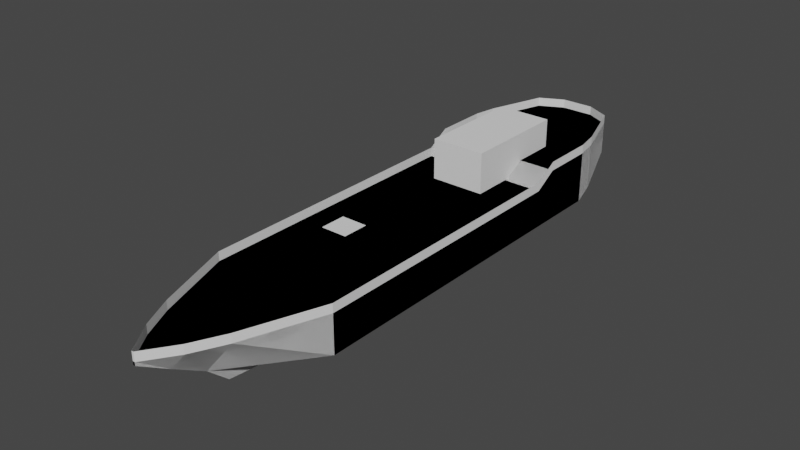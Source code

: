 # Source: hull_lancer.blend  (saved by Blender 3.3.6; exported with 4.5.12 LTS)
import bpy
from mathutils import Matrix  # noqa: F401  (used for matrix-valued properties, if any)

bpy.ops.wm.read_factory_settings(use_empty=True)
scene = bpy.context.scene
scene.name = 'Scene'

# ---- collections
col_collection = bpy.data.collections.new('Collection'); scene.collection.children.link(col_collection)

# ---- world
world_world = bpy.data.worlds.new('World'); scene.world = world_world
world_world.use_nodes = True; world_world.node_tree.nodes.clear()
_N = world_world.node_tree.nodes; _L = world_world.node_tree.links
n0 = _N.new('ShaderNodeOutputWorld'); n0.name = 'World Output'; n0.location = (300, 300)
n1 = _N.new('ShaderNodeBackground'); n1.name = 'Background'; n1.location = (10, 300)
n1.inputs[0].default_value = (0.05088, 0.05088, 0.05088, 1.0)
_L.new(n1.outputs[0], n0.inputs[0])
n0.is_active_output = True
world_world.color = (0.05088, 0.05088, 0.05088)
world_world.use_sun_shadow = False
world_world.sun_shadow_jitter_overblur = 0.0

# ---- meshes
me_cube_001 = bpy.data.meshes.new('Cube.001')
me_cube_001.from_pydata([(-4.0, 12.0, -1.5), (-4.0, 12.0, 1.5), (4.0, 12.0, -1.5), (4.0, 12.0, 1.5), (-4.0, -12.0, -1.5), (-4.0, -12.0, 1.5), (4.0, -12.0, -1.5), (4.0, -12.0, 1.5)], [], [(0, 1, 3, 2), (2, 3, 7, 6), (6, 7, 5, 4), (4, 5, 1, 0), (2, 6, 4, 0), (7, 3, 1, 5)])
_uv = me_cube_001.uv_layers.new(name='UVMap')
_uv.uv.foreach_set('vector', [0.375, 0.0, 0.625, 0.0, 0.625, 0.25, 0.375, 0.25, 0.375, 0.25, 0.625, 0.25, 0.625, 0.5, 0.375, 0.5, 0.375, 0.5, 0.625, 0.5, 0.625, 0.75, 0.375, 0.75, 0.375, 0.75, 0.625, 0.75, 0.625, 1.0, 0.375, 1.0, 0.125, 0.5, 0.375, 0.5, 0.375, 0.75, 0.125, 0.75, 0.625, 0.5, 0.875, 0.5, 0.875, 0.75, 0.625, 0.75])
me_cube_001.update()
me_cube_002 = bpy.data.meshes.new('Cube.002')
me_cube_002.from_pydata([(-4.714, -12.27, -1.249), (-4.714, -12.27, 1.57), (-4.4, 15.75, -0.8387), (-4.4, 15.75, 1.537), (4.714, -12.27, -1.249), (4.714, -12.27, 1.57), (4.4, 15.75, -0.8387), (4.4, 15.75, 1.537), (-0.932, -12.27, -2.573), (-0.8698, 15.75, -2.162), (0.932, -12.27, -2.573), (0.8698, 15.75, -2.162), (-0.333, -17.99, -1.249), (-2.661, -17.99, 1.57), (0.333, -17.99, -1.249), (2.661, -17.99, 1.57), (-0.3707, -16.49, -2.573), (0.3707, -16.49, -2.573), (-0.2378, -20.31, 0.08143), (-1.531, -20.31, 1.57), (0.2378, -20.31, 0.08143), (1.531, -20.31, 1.57), (-0.08028, -22.44, 1.329), (-0.08028, -22.44, 1.57), (0.08028, -22.44, 1.329), (0.08028, -22.44, 1.57), (-1.197, 20.92, 1.719), (-1.197, 20.92, 1.953), (1.197, 20.92, 1.719), (1.197, 20.92, 1.953), (-0.2366, 20.92, 0.07941), (0.2366, 20.92, 0.07941), (0.5859, 20.01, -1.127), (2.964, 20.01, 0.1959), (2.964, 20.01, 1.433), (-2.964, 20.01, 1.433), (-2.964, 20.01, 0.1959), (-0.5859, 20.01, -1.127), (-4.714, 8.477, -1.249), (-4.714, 8.477, 1.57), (4.714, 8.477, -1.249), (4.714, 8.477, 1.57), (-0.932, 8.477, -2.573), (0.932, 8.477, -2.573), (-4.714, 14.05, 1.57), (4.714, 14.05, -1.249), (0.932, 14.05, -2.573), (-4.714, 14.05, -1.249), (4.714, 14.05, 1.57), (-0.932, 14.05, -2.573), (-4.4, 15.75, 2.556), (4.4, 15.75, 2.556), (-1.197, 20.92, 2.556), (1.197, 20.92, 2.556), (2.964, 20.01, 2.556), (-2.964, 20.01, 2.556), (-4.714, 10.12, 2.556), (4.714, 10.12, 2.556), (-4.714, 14.05, 2.556), (4.714, 14.05, 2.556), (-3.0, -5.0, 1.57), (-3.0, -3.0, 1.57), (-1.0, -3.0, 1.57), (-1.0, -5.0, 1.57)], [], [(47, 44, 3, 2), (35, 3, 50, 55), (40, 41, 5, 4), (5, 1, 13, 15), (8, 10, 17, 16), (60, 1, 5, 63), (5, 41, 39, 1, 60, 61, 62, 63), (42, 43, 10, 8), (33, 32, 31, 28), (47, 2, 9, 49), (40, 4, 10, 43), (12, 14, 20, 18), (14, 12, 16, 17), (4, 5, 15, 14), (0, 8, 16, 12), (1, 0, 12, 13), (10, 4, 14, 17), (21, 19, 23, 25), (13, 12, 18, 19), (15, 13, 19, 21), (14, 15, 21, 20), (24, 25, 23, 22), (20, 21, 25, 24), (18, 20, 24, 22), (19, 18, 22, 23), (26, 27, 29, 28), (26, 28, 31, 30), (36, 35, 27, 26), (37, 36, 26, 30), (34, 33, 28, 29), (32, 37, 30, 31), (11, 9, 37, 32), (7, 6, 33, 34), (9, 2, 36, 37), (2, 3, 35, 36), (6, 11, 32, 33), (44, 39, 56, 58), (45, 40, 43, 46), (0, 38, 42, 8), (49, 46, 43, 42), (29, 27, 52, 53), (45, 48, 41, 40), (0, 1, 39, 38), (6, 7, 48, 45), (3, 44, 58, 50), (9, 11, 46, 49), (6, 45, 46, 11), (38, 47, 49, 42), (38, 39, 44, 47), (55, 54, 53, 52), (50, 51, 54, 55), (59, 58, 56, 57), (51, 50, 58, 59), (39, 41, 57, 56), (48, 7, 51, 59), (41, 48, 59, 57), (7, 34, 54, 51), (34, 29, 53, 54), (27, 35, 55, 52)])
_uv = me_cube_002.uv_layers.new(name='UVMap')
_uv.uv.foreach_set('vector', [0.375, 0.2391, 0.625, 0.2391, 0.625, 0.25, 0.375, 0.25, 0.625, 0.25, 0.625, 0.25, 0.625, 0.25, 0.625, 0.25, 0.375, 0.58, 0.625, 0.58, 0.625, 0.75, 0.375, 0.75, 0.625, 0.75, 0.875, 0.75, 0.875, 0.75, 0.625, 0.75, 0.125, 0.75, 0.375, 0.75, 0.375, 0.75, 0.125, 0.75, 0.8295, 0.6904, 0.875, 0.75, 0.625, 0.75, 0.7765, 0.6904, 0.625, 0.75, 0.625, 0.58, 0.875, 0.58, 0.875, 0.75, 0.8295, 0.6904, 0.8295, 0.674, 0.7765, 0.674, 0.7765, 0.6904, 0.125, 0.58, 0.375, 0.58, 0.375, 0.75, 0.125, 0.75, 0.375, 0.5, 0.375, 0.5, 0.375, 0.5, 0.375, 0.5, 0.375, 0.2391, 0.375, 0.25, 0.375, 0.25, 0.375, 0.2391, 0.375, 0.58, 0.375, 0.75, 0.375, 0.75, 0.375, 0.58, 0.375, 1.0, 0.375, 0.75, 0.375, 0.75, 0.375, 1.0, 0.375, 0.75, 0.375, 1.0, 0.375, 1.0, 0.375, 0.75, 0.375, 0.75, 0.625, 0.75, 0.625, 0.75, 0.375, 0.75, 0.375, 0.0, 0.375, 0.0, 0.375, 0.0, 0.375, 0.0, 0.625, 0.0, 0.375, 0.0, 0.375, 0.0, 0.625, 0.0, 0.375, 0.75, 0.375, 0.75, 0.375, 0.75, 0.375, 0.75, 0.625, 0.75, 0.875, 0.75, 0.875, 0.75, 0.625, 0.75, 0.625, 0.0, 0.375, 0.0, 0.375, 0.0, 0.625, 0.0, 0.625, 0.75, 0.875, 0.75, 0.875, 0.75, 0.625, 0.75, 0.375, 0.75, 0.625, 0.75, 0.625, 0.75, 0.375, 0.75, 0.375, 0.75, 0.625, 0.75, 0.625, 1.0, 0.375, 1.0, 0.375, 0.75, 0.625, 0.75, 0.625, 0.75, 0.375, 0.75, 0.375, 1.0, 0.375, 0.75, 0.375, 0.75, 0.375, 1.0, 0.625, 0.0, 0.375, 0.0, 0.375, 0.0, 0.625, 0.0, 0.375, 0.25, 0.625, 0.25, 0.625, 0.5, 0.375, 0.5, 0.375, 0.25, 0.375, 0.5, 0.375, 0.5, 0.375, 0.25, 0.375, 0.25, 0.625, 0.25, 0.625, 0.25, 0.375, 0.25, 0.375, 0.25, 0.375, 0.25, 0.375, 0.25, 0.375, 0.25, 0.625, 0.5, 0.375, 0.5, 0.375, 0.5, 0.625, 0.5, 0.375, 0.5, 0.125, 0.5, 0.125, 0.5, 0.375, 0.5, 0.375, 0.5, 0.125, 0.5, 0.125, 0.5, 0.375, 0.5, 0.625, 0.5, 0.375, 0.5, 0.375, 0.5, 0.625, 0.5, 0.375, 0.25, 0.375, 0.25, 0.375, 0.25, 0.375, 0.25, 0.375, 0.25, 0.625, 0.25, 0.625, 0.25, 0.375, 0.25, 0.375, 0.5, 0.375, 0.5, 0.375, 0.5, 0.375, 0.5, 0.625, 0.2391, 0.625, 0.17, 0.625, 0.17, 0.625, 0.2391, 0.375, 0.5109, 0.375, 0.58, 0.375, 0.58, 0.375, 0.5109, 0.375, 0.0, 0.375, 0.17, 0.375, 0.17, 0.375, 0.0, 0.125, 0.5109, 0.375, 0.5109, 0.375, 0.58, 0.125, 0.58, 0.625, 0.5, 0.625, 0.25, 0.625, 0.25, 0.625, 0.5, 0.375, 0.5109, 0.625, 0.5109, 0.625, 0.58, 0.375, 0.58, 0.375, 0.0, 0.625, 0.0, 0.625, 0.17, 0.375, 0.17, 0.375, 0.5, 0.625, 0.5, 0.625, 0.5109, 0.375, 0.5109, 0.625, 0.25, 0.625, 0.2391, 0.625, 0.2391, 0.625, 0.25, 0.125, 0.5, 0.375, 0.5, 0.375, 0.5109, 0.125, 0.5109, 0.375, 0.5, 0.375, 0.5109, 0.375, 0.5109, 0.375, 0.5, 0.375, 0.17, 0.375, 0.2391, 0.375, 0.2391, 0.375, 0.17, 0.375, 0.17, 0.625, 0.17, 0.625, 0.2391, 0.375, 0.2391, 0.875, 0.5, 0.625, 0.5, 0.625, 0.5, 0.875, 0.5, 0.875, 0.5, 0.625, 0.5, 0.625, 0.5, 0.875, 0.5, 0.625, 0.5109, 0.875, 0.5109, 0.875, 0.58, 0.625, 0.58, 0.625, 0.5, 0.875, 0.5, 0.875, 0.5109, 0.625, 0.5109, 0.875, 0.58, 0.625, 0.58, 0.625, 0.58, 0.875, 0.58, 0.625, 0.5109, 0.625, 0.5, 0.625, 0.5, 0.625, 0.5109, 0.625, 0.58, 0.625, 0.5109, 0.625, 0.5109, 0.625, 0.58, 0.625, 0.5, 0.625, 0.5, 0.625, 0.5, 0.625, 0.5, 0.625, 0.5, 0.625, 0.5, 0.625, 0.5, 0.625, 0.5, 0.625, 0.25, 0.625, 0.25, 0.625, 0.25, 0.625, 0.25])
me_cube_002.materials.append(None)
me_cube_002.update()
me_cube_004 = bpy.data.meshes.new('Cube.004')
me_cube_004.from_pydata([(-2.0, -4.0, -1.5), (-2.0, -4.0, 1.5), (-2.0, 4.0, -1.5), (-2.0, 4.0, 1.5), (2.0, -4.0, -1.5), (2.0, -4.0, 1.5), (2.0, 4.0, -1.5), (2.0, 4.0, 1.5)], [], [(0, 1, 3, 2), (2, 3, 7, 6), (6, 7, 5, 4), (4, 5, 1, 0), (2, 6, 4, 0), (7, 3, 1, 5)])
_uv = me_cube_004.uv_layers.new(name='UVMap')
_uv.uv.foreach_set('vector', [0.375, 0.0, 0.625, 0.0, 0.625, 0.25, 0.375, 0.25, 0.375, 0.25, 0.625, 0.25, 0.625, 0.5, 0.375, 0.5, 0.375, 0.5, 0.625, 0.5, 0.625, 0.75, 0.375, 0.75, 0.375, 0.75, 0.625, 0.75, 0.625, 1.0, 0.375, 1.0, 0.125, 0.5, 0.375, 0.5, 0.375, 0.75, 0.125, 0.75, 0.625, 0.5, 0.875, 0.5, 0.875, 0.75, 0.625, 0.75])
me_cube_004.update()
me_cube_005 = bpy.data.meshes.new('Cube.005')
me_cube_005.from_pydata([(-4.714, -12.27, 1.57), (4.714, -12.27, 1.57), (-2.661, -17.99, 1.57), (2.661, -17.99, 1.57), (-1.531, -20.31, 1.57), (1.531, -20.31, 1.57), (-0.08028, -22.44, 1.57), (0.08028, -22.44, 1.57), (4.714, 14.05, 3.211), (-4.714, 14.05, 3.211), (4.714, 10.12, 3.211), (-4.714, 10.12, 3.211), (-2.964, 20.01, 3.211), (2.964, 20.01, 3.211), (1.197, 20.92, 3.211), (-1.197, 20.92, 3.211), (4.4, 15.75, 3.211), (-4.4, 15.75, 3.211), (4.714, 8.477, 2.225), (-4.714, 8.477, 1.57), (-4.714, 8.477, 2.225), (4.714, 8.477, 1.57), (0.08028, -22.44, 2.225), (-0.08028, -22.44, 2.225), (1.531, -20.31, 2.225), (-1.531, -20.31, 2.225), (2.661, -17.99, 2.225), (-2.661, -17.99, 2.225), (4.714, -12.27, 2.225), (-4.714, -12.27, 2.225), (-4.4, 15.75, 2.556), (4.4, 15.75, 2.556), (-1.197, 20.92, 2.556), (1.197, 20.92, 2.556), (2.964, 20.01, 2.556), (-2.964, 20.01, 2.556), (-4.714, 10.12, 2.556), (4.714, 10.12, 2.556), (-4.714, 14.05, 2.556), (4.714, 14.05, 2.556)], [], [(39, 31, 16, 8), (6, 7, 22, 23), (2, 27, 29, 0), (34, 13, 16, 31), (35, 12, 15, 32), (37, 39, 8, 10), (5, 24, 22, 7), (37, 10, 18, 21), (2, 4, 25, 27), (3, 26, 24, 5), (38, 36, 11, 9), (19, 0, 29, 20), (1, 28, 26, 3), (36, 19, 20, 11), (6, 23, 25, 4), (1, 21, 18, 28), (30, 38, 9, 17), (33, 32, 15, 14), (33, 14, 13, 34), (30, 17, 12, 35)])
_uv = me_cube_005.uv_layers.new(name='UVMap')
_uv.uv.foreach_set('vector', [0.0, 0.0, 0.0, 0.0, 0.0, 0.0, 0.0, 0.0, 0.0, 0.0, 0.0, 0.0, 0.0, 0.0, 0.0, 0.0, 0.0, 0.0, 0.0, 0.0, 0.0, 0.0, 0.0, 0.0, 0.0, 0.0, 0.0, 0.0, 0.0, 0.0, 0.0, 0.0, 0.0, 0.0, 0.0, 0.0, 0.0, 0.0, 0.0, 0.0, 0.0, 0.0, 0.0, 0.0, 0.0, 0.0, 0.0, 0.0, 0.0, 0.0, 0.0, 0.0, 0.0, 0.0, 0.0, 0.0, 0.0, 0.0, 0.0, 0.0, 0.0, 0.0, 0.0, 0.0, 0.0, 0.0, 0.0, 0.0, 0.0, 0.0, 0.0, 0.0, 0.0, 0.0, 0.0, 0.0, 0.0, 0.0, 0.0, 0.0, 0.0, 0.0, 0.0, 0.0, 0.0, 0.0, 0.0, 0.0, 0.0, 0.0, 0.0, 0.0, 0.0, 0.0, 0.0, 0.0, 0.0, 0.0, 0.0, 0.0, 0.0, 0.0, 0.0, 0.0, 0.0, 0.0, 0.0, 0.0, 0.0, 0.0, 0.0, 0.0, 0.0, 0.0, 0.0, 0.0, 0.0, 0.0, 0.0, 0.0, 0.0, 0.0, 0.0, 0.0, 0.0, 0.0, 0.0, 0.0, 0.0, 0.0, 0.0, 0.0, 0.0, 0.0, 0.0, 0.0, 0.0, 0.0, 0.0, 0.0, 0.0, 0.0, 0.0, 0.0, 0.0, 0.0, 0.0, 0.0, 0.0, 0.0, 0.0, 0.0, 0.0, 0.0, 0.0, 0.0, 0.0, 0.0, 0.0, 0.0])
me_cube_005.update()
me_cube_011 = bpy.data.meshes.new('Cube.011')
me_cube_011.from_pydata([(-4.714, -12.27, -1.249), (-4.714, -12.27, 1.57), (-4.4, 15.75, -0.8387), (-4.4, 15.75, 1.537), (4.714, -12.27, -1.249), (4.714, -12.27, 1.57), (4.4, 15.75, -0.8387), (4.4, 15.75, 1.537), (-0.932, -12.27, -2.573), (-0.8698, 15.75, -2.162), (0.932, -12.27, -2.573), (0.8698, 15.75, -2.162), (-0.333, -17.99, -1.249), (-2.661, -17.99, 1.57), (0.333, -17.99, -1.249), (2.661, -17.99, 1.57), (-0.3707, -16.49, -2.573), (0.3707, -16.49, -2.573), (-0.2378, -20.31, 0.08143), (-1.531, -20.31, 1.57), (0.2378, -20.31, 0.08143), (1.531, -20.31, 1.57), (-0.08028, -22.44, 1.329), (-0.08028, -22.44, 1.57), (0.08028, -22.44, 1.329), (0.08028, -22.44, 1.57), (-1.197, 20.92, 1.719), (-1.197, 20.92, 1.953), (1.197, 20.92, 1.719), (1.197, 20.92, 1.953), (-0.2366, 20.92, 0.07941), (0.2366, 20.92, 0.07941), (0.5859, 20.01, -1.127), (2.964, 20.01, 0.1959), (2.964, 20.01, 1.433), (-2.964, 20.01, 1.433), (-2.964, 20.01, 0.1959), (-0.5859, 20.01, -1.127), (-4.714, 8.477, -1.249), (-4.714, 8.477, 1.57), (4.714, 8.477, -1.249), (4.714, 8.477, 1.57), (-0.932, 8.477, -2.573), (0.932, 8.477, -2.573), (-4.714, 14.05, 1.57), (4.714, 14.05, -1.249), (0.932, 14.05, -2.573), (-4.714, 14.05, -1.249), (4.714, 14.05, 1.57), (-0.932, 14.05, -2.573), (-4.4, 15.75, 2.556), (4.4, 15.75, 2.556), (-1.197, 20.92, 2.556), (1.197, 20.92, 2.556), (2.964, 20.01, 2.556), (-2.964, 20.01, 2.556), (-4.714, 10.12, 2.556), (4.714, 10.12, 2.556), (-4.714, 14.05, 2.556), (4.714, 14.05, 2.556)], [], [(47, 44, 3, 2), (35, 3, 50, 55), (40, 41, 5, 4), (5, 1, 13, 15), (8, 10, 17, 16), (41, 39, 1, 5), (42, 43, 10, 8), (33, 32, 31, 28), (47, 2, 9, 49), (40, 4, 10, 43), (12, 14, 20, 18), (14, 12, 16, 17), (4, 5, 15, 14), (0, 8, 16, 12), (1, 0, 12, 13), (10, 4, 14, 17), (21, 19, 23, 25), (13, 12, 18, 19), (15, 13, 19, 21), (14, 15, 21, 20), (24, 25, 23, 22), (20, 21, 25, 24), (18, 20, 24, 22), (19, 18, 22, 23), (26, 27, 29, 28), (26, 28, 31, 30), (36, 35, 27, 26), (37, 36, 26, 30), (34, 33, 28, 29), (32, 37, 30, 31), (11, 9, 37, 32), (7, 6, 33, 34), (9, 2, 36, 37), (2, 3, 35, 36), (6, 11, 32, 33), (44, 39, 56, 58), (45, 40, 43, 46), (0, 38, 42, 8), (49, 46, 43, 42), (29, 27, 52, 53), (45, 48, 41, 40), (0, 1, 39, 38), (6, 7, 48, 45), (3, 44, 58, 50), (9, 11, 46, 49), (6, 45, 46, 11), (38, 47, 49, 42), (38, 39, 44, 47), (55, 54, 53, 52), (50, 51, 54, 55), (59, 58, 56, 57), (51, 50, 58, 59), (39, 41, 57, 56), (48, 7, 51, 59), (41, 48, 59, 57), (7, 34, 54, 51), (34, 29, 53, 54), (27, 35, 55, 52)])
_uv = me_cube_011.uv_layers.new(name='UVMap')
_uv.uv.foreach_set('vector', [0.375, 0.2391, 0.625, 0.2391, 0.625, 0.25, 0.375, 0.25, 0.625, 0.25, 0.625, 0.25, 0.625, 0.25, 0.625, 0.25, 0.375, 0.58, 0.625, 0.58, 0.625, 0.75, 0.375, 0.75, 0.625, 0.75, 0.875, 0.75, 0.875, 0.75, 0.625, 0.75, 0.125, 0.75, 0.375, 0.75, 0.375, 0.75, 0.125, 0.75, 0.625, 0.58, 0.875, 0.58, 0.875, 0.75, 0.625, 0.75, 0.125, 0.58, 0.375, 0.58, 0.375, 0.75, 0.125, 0.75, 0.375, 0.5, 0.375, 0.5, 0.375, 0.5, 0.375, 0.5, 0.375, 0.2391, 0.375, 0.25, 0.375, 0.25, 0.375, 0.2391, 0.375, 0.58, 0.375, 0.75, 0.375, 0.75, 0.375, 0.58, 0.375, 1.0, 0.375, 0.75, 0.375, 0.75, 0.375, 1.0, 0.375, 0.75, 0.375, 1.0, 0.375, 1.0, 0.375, 0.75, 0.375, 0.75, 0.625, 0.75, 0.625, 0.75, 0.375, 0.75, 0.375, 0.0, 0.375, 0.0, 0.375, 0.0, 0.375, 0.0, 0.625, 0.0, 0.375, 0.0, 0.375, 0.0, 0.625, 0.0, 0.375, 0.75, 0.375, 0.75, 0.375, 0.75, 0.375, 0.75, 0.625, 0.75, 0.875, 0.75, 0.875, 0.75, 0.625, 0.75, 0.625, 0.0, 0.375, 0.0, 0.375, 0.0, 0.625, 0.0, 0.625, 0.75, 0.875, 0.75, 0.875, 0.75, 0.625, 0.75, 0.375, 0.75, 0.625, 0.75, 0.625, 0.75, 0.375, 0.75, 0.375, 0.75, 0.625, 0.75, 0.625, 1.0, 0.375, 1.0, 0.375, 0.75, 0.625, 0.75, 0.625, 0.75, 0.375, 0.75, 0.375, 1.0, 0.375, 0.75, 0.375, 0.75, 0.375, 1.0, 0.625, 0.0, 0.375, 0.0, 0.375, 0.0, 0.625, 0.0, 0.375, 0.25, 0.625, 0.25, 0.625, 0.5, 0.375, 0.5, 0.375, 0.25, 0.375, 0.5, 0.375, 0.5, 0.375, 0.25, 0.375, 0.25, 0.625, 0.25, 0.625, 0.25, 0.375, 0.25, 0.375, 0.25, 0.375, 0.25, 0.375, 0.25, 0.375, 0.25, 0.625, 0.5, 0.375, 0.5, 0.375, 0.5, 0.625, 0.5, 0.375, 0.5, 0.125, 0.5, 0.125, 0.5, 0.375, 0.5, 0.375, 0.5, 0.125, 0.5, 0.125, 0.5, 0.375, 0.5, 0.625, 0.5, 0.375, 0.5, 0.375, 0.5, 0.625, 0.5, 0.375, 0.25, 0.375, 0.25, 0.375, 0.25, 0.375, 0.25, 0.375, 0.25, 0.625, 0.25, 0.625, 0.25, 0.375, 0.25, 0.375, 0.5, 0.375, 0.5, 0.375, 0.5, 0.375, 0.5, 0.625, 0.2391, 0.625, 0.17, 0.625, 0.17, 0.625, 0.2391, 0.375, 0.5109, 0.375, 0.58, 0.375, 0.58, 0.375, 0.5109, 0.375, 0.0, 0.375, 0.17, 0.375, 0.17, 0.375, 0.0, 0.125, 0.5109, 0.375, 0.5109, 0.375, 0.58, 0.125, 0.58, 0.625, 0.5, 0.625, 0.25, 0.625, 0.25, 0.625, 0.5, 0.375, 0.5109, 0.625, 0.5109, 0.625, 0.58, 0.375, 0.58, 0.375, 0.0, 0.625, 0.0, 0.625, 0.17, 0.375, 0.17, 0.375, 0.5, 0.625, 0.5, 0.625, 0.5109, 0.375, 0.5109, 0.625, 0.25, 0.625, 0.2391, 0.625, 0.2391, 0.625, 0.25, 0.125, 0.5, 0.375, 0.5, 0.375, 0.5109, 0.125, 0.5109, 0.375, 0.5, 0.375, 0.5109, 0.375, 0.5109, 0.375, 0.5, 0.375, 0.17, 0.375, 0.2391, 0.375, 0.2391, 0.375, 0.17, 0.375, 0.17, 0.625, 0.17, 0.625, 0.2391, 0.375, 0.2391, 0.875, 0.5, 0.625, 0.5, 0.625, 0.5, 0.875, 0.5, 0.875, 0.5, 0.625, 0.5, 0.625, 0.5, 0.875, 0.5, 0.625, 0.5109, 0.875, 0.5109, 0.875, 0.58, 0.625, 0.58, 0.625, 0.5, 0.875, 0.5, 0.875, 0.5109, 0.625, 0.5109, 0.875, 0.58, 0.625, 0.58, 0.625, 0.58, 0.875, 0.58, 0.625, 0.5109, 0.625, 0.5, 0.625, 0.5, 0.625, 0.5109, 0.625, 0.58, 0.625, 0.5109, 0.625, 0.5109, 0.625, 0.58, 0.625, 0.5, 0.625, 0.5, 0.625, 0.5, 0.625, 0.5, 0.625, 0.5, 0.625, 0.5, 0.625, 0.5, 0.625, 0.5, 0.625, 0.25, 0.625, 0.25, 0.625, 0.25, 0.625, 0.25])
me_cube_011.update()

# ---- objects
ob_cube = bpy.data.objects.new('Cube', me_cube_001)
ob_cube_001 = bpy.data.objects.new('Cube.001', me_cube_002)
ob_cube_002 = bpy.data.objects.new('Cube.002', me_cube_004)
ob_cube_003 = bpy.data.objects.new('Cube.003', me_cube_005)
ob_cube_005 = bpy.data.objects.new('Cube.005', me_cube_011)

# ---- transforms, parenting, visibility, modifiers, constraints
ob_cube.location = (0.0, 2.0, 0.0)
ob_cube_001.location = (0.0, 0.0, 0.0)
ob_cube_002.location = (0.0, 9.387, 3.159)
ob_cube_003.location = (0.0, 0.0, 0.0)
ob_cube_005.location = (0.0, 0.0, 0.0)

# ---- collection membership
col_collection.objects.link(ob_cube)
col_collection.objects.link(ob_cube_001)
col_collection.objects.link(ob_cube_002)
col_collection.objects.link(ob_cube_003)
col_collection.objects.link(ob_cube_005)

# ---- scene / render settings (as saved in the file)
scene.frame_start = 1; scene.frame_end = 250; scene.frame_set(1)
scene.render.engine = 'BLENDER_EEVEE_NEXT'
scene.cycles.sampling_pattern = 'TABULATED_SOBOL'
scene.cycles.use_light_tree = False
scene.view_settings.view_transform = 'Filmic'
bpy.context.view_layer.update()

# ---- added for rendering (the .blend has no active camera and no usable light): camera, sun
cam_auto = bpy.data.cameras.new('AutoCamera')
cam_auto.lens = 50.0
cam_auto.sensor_width = 36.0
cam_auto.clip_end = 1000.0
ob_auto_camera = bpy.data.objects.new('AutoCamera', cam_auto)
scene.collection.objects.link(ob_auto_camera)
ob_auto_camera.location = (41.5947, -50.6723, 34.3189)
ob_auto_camera.rotation_euler = (1.09748, -7.21219e-08, 0.694738)
scene.camera = ob_auto_camera
light_auto_sun = bpy.data.lights.new('AutoSun', 'SUN')
light_auto_sun.energy = 3.0
light_auto_sun.angle = 0.0523599
ob_auto_sun = bpy.data.objects.new('AutoSun', light_auto_sun)
scene.collection.objects.link(ob_auto_sun)
ob_auto_sun.rotation_euler = (0.872665, 0.174533, 0.523599)
bpy.context.view_layer.update()
